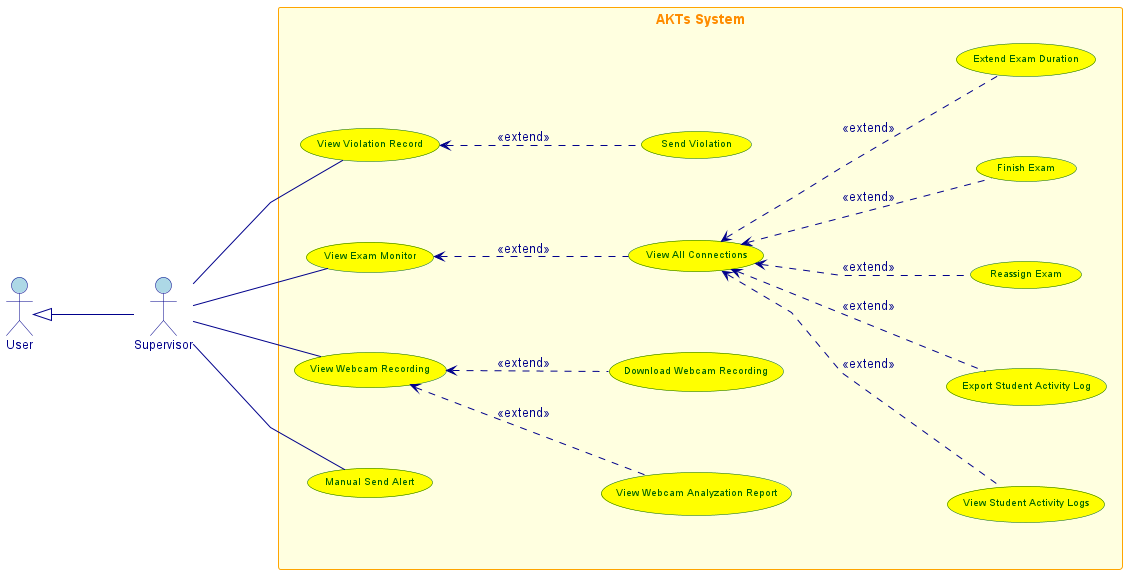

The diagram above was rendered by PlantUML. Its source (embedded in the PNG):
@startuml
left to right direction
skinparam linetype polyline
skinparam nodesep 80
skinparam ranksep 100
skinparam actor {
  BackgroundColor lightblue
  BorderColor darkblue
  FontColor darkblue
  FontSize 12
}


skinparam usecase {
  BackgroundColor yellow
  BorderColor darkgreen
  FontColor darkgreen
  FontSize 10
}


skinparam rectangle {
  BackgroundColor lightyellow
  BorderColor orange
  FontColor darkorange
  FontSize 14
  FontStyle bold
}
skinparam arrow {
  Color darkblue
  FontColor darkblue
}
together {
  actor Supervisor as "Supervisor"
  actor User as "User"
}

rectangle "AKTs System" {
    usecase "View Exam Monitor" as UC1
    usecase "View Student Activity Logs" as UC2
    usecase "Export Student Activity Log" as UC4
    usecase "View Webcam Recording" as UC5
    usecase "View Webcam Analyzation Report" as UC7
    usecase "Download Webcam Recording" as UC6
    usecase "Manual Send Alert" as UC12
    usecase "Reassign Exam" as UC15
    usecase "Finish Exam" as UC16
    usecase "Extend Exam Duration" as UC17
    usecase "Send Violation" as UC18
    usecase "View All Connections" as UC19
    usecase "View Violation Record" as UC20
    
}
User <|-d- Supervisor 
Supervisor -- UC1
Supervisor -- UC5
Supervisor -- UC12
Supervisor -- UC20
UC2 .u.> UC19 : <<extend>>
UC4 .u.> UC19 : <<extend>>
UC15 .u.> UC19 : <<extend>>
UC16 .u.> UC19 : <<extend>>
UC17 .u.> UC19 : <<extend>>
UC7 .u.> UC5 : <<extend>>
UC6 .u.> UC5 : <<extend>>
UC19 .u.> UC1 : <<extend>>
UC18 .u.> UC20 : <<extend>>




@enduml